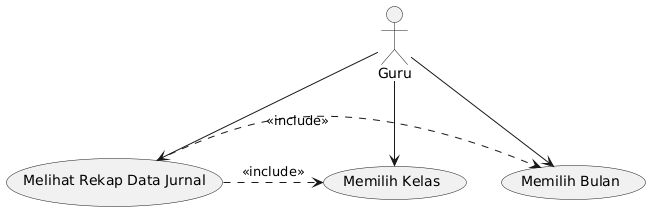

The diagram above was rendered by PlantUML. Its source (embedded in the PNG):
@startuml
actor Guru

usecase "Memilih Kelas" as UC1
usecase "Memilih Bulan" as UC2
usecase "Melihat Rekap Data Jurnal" as UC3

Guru --> UC1
Guru --> UC2
Guru --> UC3

UC3 .> UC1 : <<include>>
UC3 .> UC2 : <<include>>
@enduml